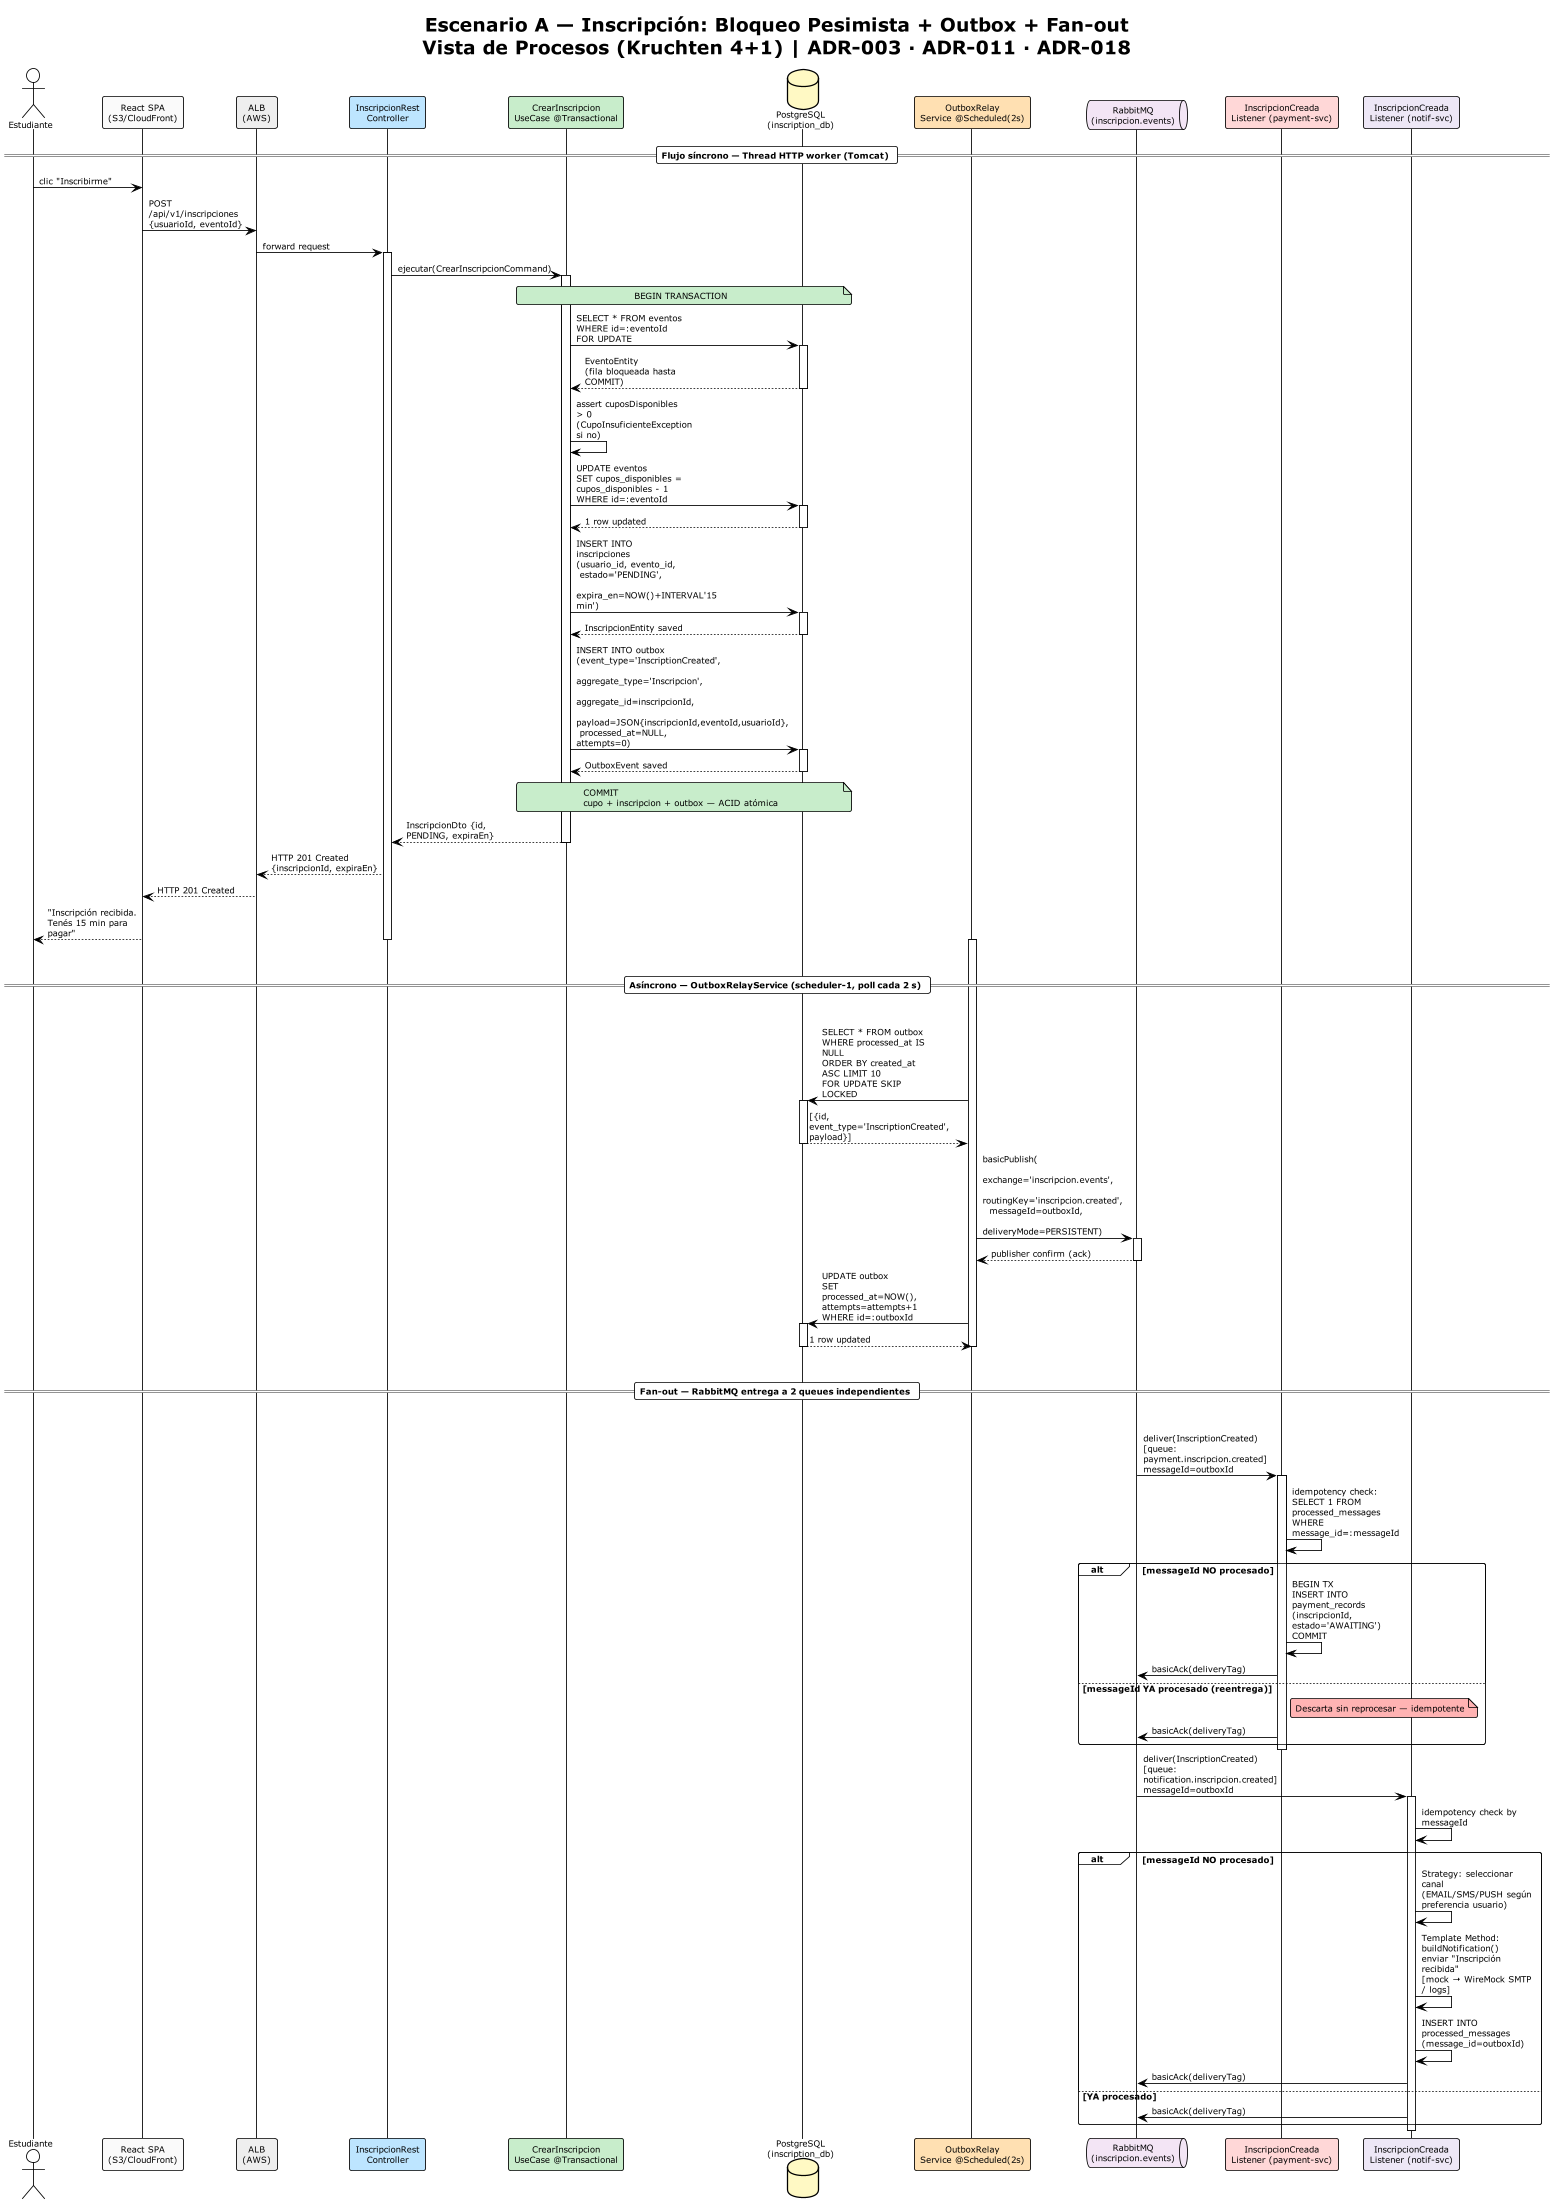

The diagram above was rendered by PlantUML. Its source (embedded in the PNG):
@startuml vp-escenario-a-fanout
!theme plain
skinparam maxMessageSize 130
skinparam sequenceMessageAlign left
skinparam responseMessageBelowArrow true
skinparam defaultFontSize 10
skinparam roundcorner 5
scale 0.85

title Escenario A — Inscripción: Bloqueo Pesimista + Outbox + Fan-out\nVista de Procesos (Kruchten 4+1) | ADR-003 · ADR-011 · ADR-018

actor       "Estudiante"                                as STU
participant "React SPA\n(S3/CloudFront)"                as SPA   #FAFAFA
participant "ALB\n(AWS)"                                as ALB   #EEEEEE
participant "InscripcionRest\nController"               as CTRL  #BDE5FF
participant "CrearInscripcion\nUseCase @Transactional"  as SVC   #C8EDCB
database    "PostgreSQL\n(inscription_db)"              as PG    #FFF9C4
participant "OutboxRelay\nService @Scheduled(2s)"       as RELAY #FFE0B2
queue       "RabbitMQ\n(inscripcion.events)"            as MQ    #F3E5F5
participant "InscripcionCreada\nListener (payment-svc)" as PAY   #FFD7D7
participant "InscripcionCreada\nListener (notif-svc)"   as NOTIF #EDE7F6

== Flujo síncrono — Thread HTTP worker (Tomcat) ==

STU -> SPA : clic "Inscribirme"
SPA -> ALB : POST /api/v1/inscripciones\n{usuarioId, eventoId}
ALB -> CTRL : forward request
activate CTRL
CTRL -> SVC : ejecutar(CrearInscripcionCommand)
activate SVC

note over SVC,PG #C8EDCB
  BEGIN TRANSACTION
end note

SVC -> PG : SELECT * FROM eventos\nWHERE id=:eventoId\nFOR UPDATE
activate PG
PG --> SVC : EventoEntity\n(fila bloqueada hasta COMMIT)
deactivate PG

SVC -> SVC : assert cuposDisponibles > 0\n(CupoInsuficienteException si no)

SVC -> PG : UPDATE eventos\nSET cupos_disponibles = cupos_disponibles - 1\nWHERE id=:eventoId
activate PG
PG --> SVC : 1 row updated
deactivate PG

SVC -> PG : INSERT INTO inscripciones\n(usuario_id, evento_id,\n estado='PENDING',\n expira_en=NOW()+INTERVAL'15 min')
activate PG
PG --> SVC : InscripcionEntity saved
deactivate PG

SVC -> PG : INSERT INTO outbox\n(event_type='InscriptionCreated',\n aggregate_type='Inscripcion',\n aggregate_id=inscripcionId,\n payload=JSON{inscripcionId,eventoId,usuarioId},\n processed_at=NULL, attempts=0)
activate PG
PG --> SVC : OutboxEvent saved
deactivate PG

note over SVC,PG #C8EDCB
  COMMIT
  cupo + inscripcion + outbox — ACID atómica
end note

SVC --> CTRL : InscripcionDto {id, PENDING, expiraEn}
deactivate SVC
CTRL --> ALB : HTTP 201 Created {inscripcionId, expiraEn}
ALB --> SPA : HTTP 201 Created
SPA --> STU : "Inscripción recibida. Tenés 15 min para pagar"
deactivate CTRL

|||
== Asíncrono — OutboxRelayService (scheduler-1, poll cada 2 s) ==
|||

activate RELAY
RELAY -> PG : SELECT * FROM outbox\nWHERE processed_at IS NULL\nORDER BY created_at ASC LIMIT 10\nFOR UPDATE SKIP LOCKED
activate PG
PG --> RELAY : [{id, event_type='InscriptionCreated', payload}]
deactivate PG

RELAY -> MQ : basicPublish(\n  exchange='inscripcion.events',\n  routingKey='inscripcion.created',\n  messageId=outboxId,\n  deliveryMode=PERSISTENT)
activate MQ
MQ --> RELAY : publisher confirm (ack)
deactivate MQ

RELAY -> PG : UPDATE outbox\nSET processed_at=NOW(), attempts=attempts+1\nWHERE id=:outboxId
activate PG
PG --> RELAY : 1 row updated
deactivate PG
deactivate RELAY

|||
== Fan-out — RabbitMQ entrega a 2 queues independientes ==
|||

MQ -> PAY : deliver(InscriptionCreated)\n[queue: payment.inscripcion.created]\nmessageId=outboxId
activate PAY
PAY -> PAY : idempotency check:\nSELECT 1 FROM processed_messages\nWHERE message_id=:messageId

alt messageId NO procesado
  PAY -> PAY : BEGIN TX\nINSERT INTO payment_records\n(inscripcionId, estado='AWAITING')\nCOMMIT
  PAY -> MQ : basicAck(deliveryTag)
else messageId YA procesado (reentrega)
  note right of PAY #FFB3B3
    Descarta sin reprocesar — idempotente
  end note
  PAY -> MQ : basicAck(deliveryTag)
end
deactivate PAY

MQ -> NOTIF : deliver(InscriptionCreated)\n[queue: notification.inscripcion.created]\nmessageId=outboxId
activate NOTIF
NOTIF -> NOTIF : idempotency check by messageId

alt messageId NO procesado
  NOTIF -> NOTIF : Strategy: seleccionar canal\n(EMAIL/SMS/PUSH según preferencia usuario)
  NOTIF -> NOTIF : Template Method: buildNotification()\nenviar "Inscripción recibida"\n[mock → WireMock SMTP / logs]
  NOTIF -> NOTIF : INSERT INTO processed_messages\n(message_id=outboxId)
  NOTIF -> MQ : basicAck(deliveryTag)
else YA procesado
  NOTIF -> MQ : basicAck(deliveryTag)
end
deactivate NOTIF

@enduml